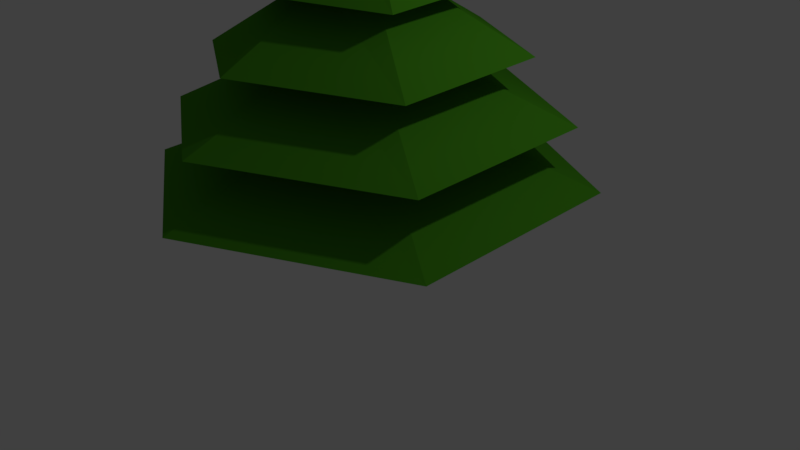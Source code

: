 # Source: pineLowPoly.blend  (saved by Blender 2.78.0; exported with 4.5.12 LTS)
import bpy
from mathutils import Matrix  # noqa: F401  (used for matrix-valued properties, if any)

bpy.ops.wm.read_factory_settings(use_empty=True)
scene = bpy.context.scene
scene.name = 'Scene'

# ---- collections
col_collection_1 = bpy.data.collections.new('Collection 1'); scene.collection.children.link(col_collection_1)

# ---- materials (node trees are filled in below, after node groups)
mat_leaves = bpy.data.materials.new('Leaves')
mat_leaves.alpha_threshold = 0.0
mat_leaves.diffuse_color = (0.06663, 0.305, 0.0137, 1.0)
mat_leaves.roughness = 0.5
mat_trunk = bpy.data.materials.new('trunk')
mat_trunk.alpha_threshold = 0.0
mat_trunk.diffuse_color = (0.147, 0.02217, 0.006995, 1.0)
mat_trunk.roughness = 0.5
mat_dirt = bpy.data.materials.new('Dirt')
mat_dirt.alpha_threshold = 0.0
mat_dirt.roughness = 0.5

# ---- material node trees
mat_leaves.use_nodes = True; mat_leaves.node_tree.nodes.clear()
_N = mat_leaves.node_tree.nodes; _L = mat_leaves.node_tree.links
n0 = _N.new('ShaderNodeOutputMaterial'); n0.name = 'Material Output'; n0.location = (300, 300)
n1 = _N.new('ShaderNodeBsdfDiffuse'); n1.name = 'Diffuse BSDF'; n1.location = (10, 300)
n1.inputs[0].default_value = (0.06638, 0.3032, 0.01338, 1.0)
_L.new(n1.outputs[0], n0.inputs[0])
n0.is_active_output = True
mat_trunk.use_nodes = True; mat_trunk.node_tree.nodes.clear()
_N = mat_trunk.node_tree.nodes; _L = mat_trunk.node_tree.links
n0 = _N.new('ShaderNodeOutputMaterial'); n0.name = 'Material Output'; n0.location = (300, 300)
n1 = _N.new('ShaderNodeBsdfDiffuse'); n1.name = 'Diffuse BSDF'; n1.location = (10, 300)
n1.inputs[0].default_value = (0.1473, 0.02201, 0.007078, 1.0)
_L.new(n1.outputs[0], n0.inputs[0])
n0.is_active_output = True
mat_dirt.use_nodes = True; mat_dirt.node_tree.nodes.clear()
_N = mat_dirt.node_tree.nodes; _L = mat_dirt.node_tree.links
n0 = _N.new('ShaderNodeOutputMaterial'); n0.name = 'Material Output'; n0.location = (300, 300)
n1 = _N.new('ShaderNodeBsdfDiffuse'); n1.name = 'Diffuse BSDF'; n1.location = (10, 300)
n1.inputs[0].default_value = (0.1679, 0.09406, 0.009488, 1.0)
_L.new(n1.outputs[0], n0.inputs[0])
n0.is_active_output = True

# ---- world
world_world = bpy.data.worlds.new('World'); scene.world = world_world
world_world.color = (0.05088, 0.05088, 0.05088)
world_world.use_sun_shadow = False
world_world.sun_shadow_jitter_overblur = 0.0
world_world.cycles.sampling_method = 'MANUAL'

# ---- cameras
cam_camera = bpy.data.cameras.new('Camera')
cam_camera.clip_end = 100.0
cam_camera.lens = 35.0
cam_camera.sensor_width = 32.0
cam_camera.sensor_height = 18.0
cam_camera.ortho_scale = 7.314
cam_camera.dof.focus_distance = 0.0

# ---- lights
light_lamp = bpy.data.lights.new('Lamp', 'POINT')
light_lamp.transmission_factor = 0.0
light_lamp.cutoff_distance = 30.0
light_lamp.energy = 100.0
light_lamp.shadow_buffer_clip_start = 1.001
light_lamp.shadow_soft_size = 0.1
light_lamp.shadow_maximum_resolution = 0.006
light_lamp.use_absolute_resolution = True

# ---- meshes
me_cylinder = bpy.data.meshes.new('Cylinder')
me_cylinder.from_pydata([(0.004041, 0.4876, -1.526), (0.004041, 0.3627, -0.9067), (0.5053, 0.2379, -1.526), (0.38, 0.1755, -0.9067), (0.5053, -0.2614, -1.526), (0.38, -0.1989, -0.9067), (0.004041, -0.511, -1.526), (0.004041, -0.3861, -0.9067), (-0.4972, -0.2614, -1.526), (-0.3719, -0.1989, -0.9067), (-0.4972, 0.2379, -1.526), (-0.3719, 0.1755, -0.9067), (0.0, 1.0, -1.0), (-1.557e-08, 0.05649, 1.0), (0.866, 0.5, -1.0), (0.04892, 0.02825, 1.0), (0.866, -0.5, -1.0), (0.04892, -0.02825, 1.0), (-8.742e-08, -1.0, -1.0), (-2.051e-08, -0.05649, 1.0), (-0.866, -0.5, -1.0), (-0.04892, -0.02825, 1.0), (-0.866, 0.5, -1.0), (-0.04892, 0.02825, 1.0), (-2.793e-09, 0.8594, -0.6667), (-5.585e-09, 0.7189, -0.3333), (-8.378e-09, 0.5783, 2.98e-08), (-1.117e-08, 0.4378, 0.3333), (-1.396e-08, 0.2972, 0.6667), (0.2574, 0.1486, 0.6667), (0.3791, 0.2189, 0.3333), (0.5008, 0.2892, -2.98e-08), (0.6226, 0.3594, -0.3333), (0.7443, 0.4297, -0.6667), (0.2574, -0.1486, 0.6667), (0.3791, -0.2189, 0.3333), (0.5008, -0.2892, -2.98e-08), (0.6226, -0.3594, -0.3333), (0.7443, -0.4297, -0.6667), (-3.995e-08, -0.2972, 0.6667), (-4.944e-08, -0.4378, 0.3333), (-5.894e-08, -0.5783, -2.98e-08), (-6.843e-08, -0.7189, -0.3333), (-7.793e-08, -0.8594, -0.6667), (-0.2574, -0.1486, 0.6667), (-0.3791, -0.2189, 0.3333), (-0.5008, -0.2892, -2.98e-08), (-0.6226, -0.3594, -0.3333), (-0.7443, -0.4297, -0.6667), (-0.2574, 0.1486, 0.6667), (-0.3791, 0.2189, 0.3333), (-0.5008, 0.2892, -2.98e-08), (-0.6226, 0.3594, -0.3333), (-0.7443, 0.4297, -0.6667), (-7.356e-09, 0.6298, 0.6667), (0.5454, 0.3149, 0.6215), (0.5454, -0.3149, 0.6215), (-6.241e-08, -0.6298, 0.6667), (-0.5454, -0.3149, 0.6215), (-0.5454, 0.3149, 0.6215), (4.555e-10, 1.023, 0.3343), (0.8859, 0.5115, 0.2891), (0.8859, -0.5115, 0.2891), (-8.897e-08, -1.023, 0.3343), (-0.8859, -0.5115, 0.2891), (-0.8859, 0.5115, 0.2891), (8.338e-09, 1.42, 0.00303), (1.229, 0.7098, 0.00303), (1.229, -0.7098, -0.04216), (-1.158e-07, -1.42, 0.00303), (-1.229, -0.7098, -0.04216), (-1.229, 0.7098, -0.04216), (5.337e-08, 1.956, -0.3272), (1.694, 0.9779, -0.3272), (1.694, -0.9779, -0.3723), (-1.176e-07, -1.956, -0.3272), (-1.694, -0.9779, -0.3723), (-1.694, 0.9779, -0.3723), (6.716e-08, 2.483, -0.6606), (2.15, 1.241, -0.6606), (2.15, -1.241, -0.7058), (-1.499e-07, -2.483, -0.6606), (-2.15, -1.241, -0.7058), (-2.15, 1.241, -0.7058), (2.431, 1.404, -0.9939), (2.431, -1.404, -1.039), (-2.095e-07, -2.808, -0.9939), (-2.431, -1.404, -1.039), (-2.431, 1.404, -1.039), (3.593e-08, 2.808, -0.9939)], [], [(0, 1, 3, 2), (2, 3, 5, 4), (4, 5, 7, 6), (6, 7, 9, 8), (3, 1, 11, 9, 7, 5), (8, 9, 11, 10), (10, 11, 1, 0), (0, 2, 4, 6, 8, 10), (54, 13, 15, 55), (55, 15, 17, 56), (56, 17, 19, 57), (57, 19, 21, 58), (15, 13, 23, 21, 19, 17), (58, 21, 23, 59), (59, 23, 13, 54), (12, 14, 16, 18, 20, 22), (88, 53, 24, 89), (83, 52, 25, 78), (77, 51, 26, 72), (71, 50, 27, 66), (65, 49, 28, 60), (87, 48, 53, 88), (82, 47, 52, 83), (76, 46, 51, 77), (70, 45, 50, 71), (64, 44, 49, 65), (86, 43, 48, 87), (81, 42, 47, 82), (75, 41, 46, 76), (69, 40, 45, 70), (63, 39, 44, 64), (85, 38, 43, 86), (80, 37, 42, 81), (74, 36, 41, 75), (68, 35, 40, 69), (62, 34, 39, 63), (84, 33, 38, 85), (79, 32, 37, 80), (73, 31, 36, 74), (67, 30, 35, 68), (61, 29, 34, 62), (89, 24, 33, 84), (78, 25, 32, 79), (72, 26, 31, 73), (66, 27, 30, 67), (60, 28, 29, 61), (49, 59, 54, 28), (44, 58, 59, 49), (39, 57, 58, 44), (34, 56, 57, 39), (29, 55, 56, 34), (28, 54, 55, 29), (27, 60, 61, 30), (30, 61, 62, 35), (35, 62, 63, 40), (40, 63, 64, 45), (45, 64, 65, 50), (50, 65, 60, 27), (26, 66, 67, 31), (31, 67, 68, 36), (36, 68, 69, 41), (41, 69, 70, 46), (46, 70, 71, 51), (51, 71, 66, 26), (25, 72, 73, 32), (32, 73, 74, 37), (37, 74, 75, 42), (42, 75, 76, 47), (47, 76, 77, 52), (52, 77, 72, 25), (24, 78, 79, 33), (33, 79, 80, 38), (38, 80, 81, 43), (43, 81, 82, 48), (48, 82, 83, 53), (53, 83, 78, 24), (12, 89, 84, 14), (14, 84, 85, 16), (16, 85, 86, 18), (18, 86, 87, 20), (20, 87, 88, 22), (22, 88, 89, 12)])
me_cylinder.polygons.foreach_set('material_index', [1, 1, 1, 1, 1, 1, 1, 1, 0, 0, 0, 0, 0, 0, 0, 0, 0, 0, 0, 0, 0, 0, 0, 0, 0, 0, 0, 0, 0, 0, 0, 0, 0, 0, 0, 0, 0, 0, 0, 0, 0, 0, 0, 0, 0, 0, 0, 0, 0, 0, 0, 0, 0, 0, 0, 0, 0, 0, 0, 0, 0, 0, 0, 0, 0, 0, 0, 0, 0, 0, 0, 0, 0, 0, 0, 0, 0, 0, 0, 0, 0, 0])
me_cylinder.materials.append(mat_leaves)
me_cylinder.materials.append(mat_trunk)
me_cylinder.materials.append(mat_dirt)
me_cylinder.use_remesh_preserve_volume = False
me_cylinder.use_remesh_preserve_attributes = False
me_cylinder.use_mirror_vertex_groups = False
me_cylinder.update()

# ---- objects
ob_cylinder = bpy.data.objects.new('Cylinder', me_cylinder)
ob_lamp = bpy.data.objects.new('Lamp', light_lamp)
ob_camera = bpy.data.objects.new('Camera', cam_camera)

# ---- transforms, parenting, visibility, modifiers, constraints
ob_cylinder.location = (0.0, 0.0, 3.477)
ob_cylinder.scale = (1.0, 1.0, 2.269)
ob_cylinder.lineart.crease_threshold = 0.0
ob_lamp.location = (4.076, 1.005, 5.904)
ob_lamp.rotation_euler = (0.6503, 0.05522, 1.866)
ob_lamp.lock_rotations_4d = False
ob_lamp.empty_display_type = 'ARROWS'
ob_lamp.color = (0.0, 0.0, 0.0, 0.0)
ob_lamp.lineart.crease_threshold = 0.0
ob_camera.location = (7.481, -6.508, 5.344)
ob_camera.rotation_euler = (1.109, 0.0, 0.8149)
ob_camera.lock_rotations_4d = False
ob_camera.empty_display_type = 'ARROWS'
ob_camera.color = (0.0, 0.0, 0.0, 0.0)
ob_camera.display_type = 'WIRE'
ob_camera.lineart.crease_threshold = 0.0

# ---- collection membership
col_collection_1.objects.link(ob_cylinder)
col_collection_1.objects.link(ob_lamp)
col_collection_1.objects.link(ob_camera)

# ---- scene / render settings (as saved in the file)
scene.camera = ob_camera
scene.frame_start = 1; scene.frame_end = 250; scene.frame_set(1)
scene.render.engine = 'CYCLES'
scene.render.resolution_percentage = 50
scene.render.dither_intensity = 0.0
scene.cycles.use_denoising = False
scene.cycles.samples = 128
scene.cycles.sampling_pattern = 'TABULATED_SOBOL'
scene.cycles.light_sampling_threshold = 0.0
scene.cycles.use_adaptive_sampling = False
scene.cycles.use_light_tree = False
scene.cycles.blur_glossy = 0.0
scene.cycles.sample_clamp_indirect = 0.0
scene.view_settings.view_transform = 'Standard'
bpy.context.view_layer.update()
